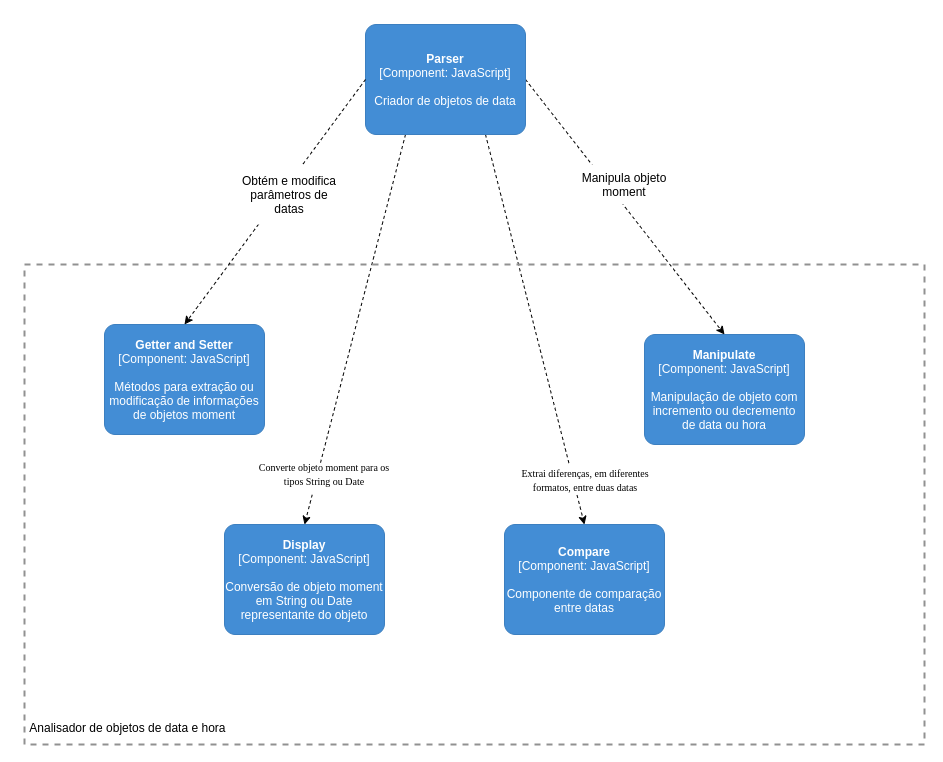

The diagram above was exported from draw.io. Its source (the exported page's mxGraphModel, read from the mxfile embedded in the PNG):
<mxGraphModel dx="2652" dy="918" grid="1" gridSize="10" guides="1" tooltips="1" connect="1" arrows="1" fold="1" page="1" pageScale="1" pageWidth="827" pageHeight="1169" math="0" shadow="0">
  <root>
    <mxCell id="0" />
    <mxCell id="1" parent="0" />
    <mxCell id="Ssh2a4auajTQ9RNe4SR4-15" value="" style="html=1;labelBackgroundColor=#ffffff;startArrow=none;startFill=0;startSize=6;endArrow=classic;endFill=1;endSize=6;jettySize=auto;orthogonalLoop=1;strokeWidth=1;dashed=1;fontSize=14;entryX=0.5;entryY=0;entryDx=0;entryDy=0;entryPerimeter=0;exitX=0.25;exitY=1;exitDx=0;exitDy=0;exitPerimeter=0;" edge="1" parent="1" source="Ssh2a4auajTQ9RNe4SR4-9" target="Ssh2a4auajTQ9RNe4SR4-4">
      <mxGeometry width="60" height="60" relative="1" as="geometry">
        <mxPoint x="1099.41" y="700" as="sourcePoint" />
        <mxPoint x="1099.41" y="840" as="targetPoint" />
      </mxGeometry>
    </mxCell>
    <mxCell id="Ssh2a4auajTQ9RNe4SR4-16" value="" style="html=1;labelBackgroundColor=#ffffff;startArrow=none;startFill=0;startSize=6;endArrow=classic;endFill=1;endSize=6;jettySize=auto;orthogonalLoop=1;strokeWidth=1;dashed=1;fontSize=14;entryX=0.5;entryY=0;entryDx=0;entryDy=0;entryPerimeter=0;exitX=0.75;exitY=1;exitDx=0;exitDy=0;exitPerimeter=0;" edge="1" parent="1" source="Ssh2a4auajTQ9RNe4SR4-9" target="Ssh2a4auajTQ9RNe4SR4-6">
      <mxGeometry width="60" height="60" relative="1" as="geometry">
        <mxPoint x="1210" y="500" as="sourcePoint" />
        <mxPoint x="1070" y="850" as="targetPoint" />
      </mxGeometry>
    </mxCell>
    <mxCell id="Ssh2a4auajTQ9RNe4SR4-17" value="" style="fontStyle=0;verticalAlign=top;align=center;spacingTop=-2;fillColor=none;rounded=0;whiteSpace=wrap;html=1;strokeColor=#919191;strokeWidth=2;dashed=1;container=1;collapsible=0;expand=0;recursiveResize=0;" vertex="1" parent="1">
      <mxGeometry x="820" y="500" width="900" height="480" as="geometry" />
    </mxCell>
    <mxCell id="Ssh2a4auajTQ9RNe4SR4-10" value="&amp;nbsp;Analisador de objetos de data e hora" style="text;whiteSpace=wrap;html=1;" vertex="1" parent="Ssh2a4auajTQ9RNe4SR4-17">
      <mxGeometry y="450" width="220" height="30" as="geometry" />
    </mxCell>
    <mxCell id="Ssh2a4auajTQ9RNe4SR4-21" value="&lt;span&gt;&lt;div&gt;&lt;font face=&quot;verdana&quot;&gt;&lt;span style=&quot;font-size: 10px&quot;&gt;Converte objeto moment para os tipos String ou Date&lt;/span&gt;&lt;/font&gt;&lt;/div&gt;&lt;div style=&quot;font-family: &amp;#34;verdana&amp;#34; ; font-size: 10px&quot;&gt;&lt;br&gt;&lt;/div&gt;&lt;/span&gt;" style="text;html=1;strokeColor=none;fillColor=#FFFFFF;align=center;verticalAlign=middle;whiteSpace=wrap;rounded=0;" vertex="1" parent="Ssh2a4auajTQ9RNe4SR4-17">
      <mxGeometry x="230" y="200" width="140" height="30" as="geometry" />
    </mxCell>
    <mxCell id="Ssh2a4auajTQ9RNe4SR4-23" value="&lt;span&gt;&lt;div&gt;&lt;font face=&quot;verdana&quot;&gt;&lt;span style=&quot;font-size: 10px&quot;&gt;Extrai diferenças, em diferentes formatos, entre duas datas&lt;/span&gt;&lt;/font&gt;&lt;br&gt;&lt;/div&gt;&lt;/span&gt;" style="text;html=1;strokeColor=none;fillColor=#FFFFFF;align=center;verticalAlign=middle;whiteSpace=wrap;rounded=0;" vertex="1" parent="Ssh2a4auajTQ9RNe4SR4-17">
      <mxGeometry x="491" y="200" width="140" height="30" as="geometry" />
    </mxCell>
    <object placeholders="1" c4Name="Compare" c4Type="Component" c4Technology="JavaScript" c4Description="Componente de comparação entre datas" label="&lt;b&gt;%c4Name%&lt;/b&gt;&lt;div&gt;[%c4Type%: %c4Technology%]&lt;/div&gt;&lt;br&gt;&lt;div&gt;%c4Description%&lt;/div&gt;" id="Ssh2a4auajTQ9RNe4SR4-6">
      <mxCell style="rounded=1;whiteSpace=wrap;html=1;labelBackgroundColor=none;fillColor=#438DD5;fontColor=#ffffff;align=center;arcSize=10;strokeColor=#3C7FC0;metaEdit=1;metaData={&quot;c4Type&quot;:{&quot;editable&quot;:false}};points=[[0.25,0,0],[0.5,0,0],[0.75,0,0],[1,0.25,0],[1,0.5,0],[1,0.75,0],[0.75,1,0],[0.5,1,0],[0.25,1,0],[0,0.75,0],[0,0.5,0],[0,0.25,0]];" vertex="1" parent="Ssh2a4auajTQ9RNe4SR4-17">
        <mxGeometry x="480" y="260" width="160" height="110.00000000000001" as="geometry" />
      </mxCell>
    </object>
    <object placeholders="1" c4Name="Manipulate" c4Type="Component" c4Technology="JavaScript" c4Description="Manipulação de objeto com incremento ou decremento de data ou hora" label="&lt;b&gt;%c4Name%&lt;/b&gt;&lt;div&gt;[%c4Type%: %c4Technology%]&lt;/div&gt;&lt;br&gt;&lt;div&gt;%c4Description%&lt;/div&gt;" id="Ssh2a4auajTQ9RNe4SR4-5">
      <mxCell style="rounded=1;whiteSpace=wrap;html=1;labelBackgroundColor=none;fillColor=#438DD5;fontColor=#ffffff;align=center;arcSize=10;strokeColor=#3C7FC0;metaEdit=1;metaData={&quot;c4Type&quot;:{&quot;editable&quot;:false}};points=[[0.25,0,0],[0.5,0,0],[0.75,0,0],[1,0.25,0],[1,0.5,0],[1,0.75,0],[0.75,1,0],[0.5,1,0],[0.25,1,0],[0,0.75,0],[0,0.5,0],[0,0.25,0]];" vertex="1" parent="Ssh2a4auajTQ9RNe4SR4-17">
        <mxGeometry x="620" y="70" width="160" height="110.00000000000001" as="geometry" />
      </mxCell>
    </object>
    <object placeholders="1" c4Name="Display" c4Type="Component" c4Technology="JavaScript" c4Description="Conversão de objeto moment em String ou Date representante do objeto" label="&lt;b&gt;%c4Name%&lt;/b&gt;&lt;div&gt;[%c4Type%: %c4Technology%]&lt;/div&gt;&lt;br&gt;&lt;div&gt;%c4Description%&lt;/div&gt;" id="Ssh2a4auajTQ9RNe4SR4-4">
      <mxCell style="rounded=1;whiteSpace=wrap;html=1;labelBackgroundColor=none;fillColor=#438DD5;fontColor=#ffffff;align=center;arcSize=10;strokeColor=#3C7FC0;metaEdit=1;metaData={&quot;c4Type&quot;:{&quot;editable&quot;:false}};points=[[0.25,0,0],[0.5,0,0],[0.75,0,0],[1,0.25,0],[1,0.5,0],[1,0.75,0],[0.75,1,0],[0.5,1,0],[0.25,1,0],[0,0.75,0],[0,0.5,0],[0,0.25,0]];" vertex="1" parent="Ssh2a4auajTQ9RNe4SR4-17">
        <mxGeometry x="200" y="260" width="160" height="110.00000000000001" as="geometry" />
      </mxCell>
    </object>
    <mxCell id="Ssh2a4auajTQ9RNe4SR4-14" value="" style="html=1;labelBackgroundColor=#ffffff;startArrow=none;startFill=0;startSize=6;endArrow=classic;endFill=1;endSize=6;jettySize=auto;orthogonalLoop=1;strokeWidth=1;dashed=1;fontSize=14;entryX=0.5;entryY=0;entryDx=0;entryDy=0;entryPerimeter=0;exitX=1;exitY=0.5;exitDx=0;exitDy=0;exitPerimeter=0;" edge="1" parent="1" source="Ssh2a4auajTQ9RNe4SR4-9" target="Ssh2a4auajTQ9RNe4SR4-5">
      <mxGeometry width="60" height="60" relative="1" as="geometry">
        <mxPoint x="1180" y="455" as="sourcePoint" />
        <mxPoint x="980" y="620" as="targetPoint" />
      </mxGeometry>
    </mxCell>
    <object placeholders="1" c4Name="Getter and Setter" c4Type="Component" c4Technology="JavaScript" c4Description="Métodos para extração ou modificação de informações de objetos moment" label="&lt;b&gt;%c4Name%&lt;/b&gt;&lt;div&gt;[%c4Type%: %c4Technology%]&lt;/div&gt;&lt;br&gt;&lt;div&gt;%c4Description%&lt;/div&gt;" id="Ssh2a4auajTQ9RNe4SR4-3">
      <mxCell style="rounded=1;whiteSpace=wrap;html=1;labelBackgroundColor=none;fillColor=#438DD5;fontColor=#ffffff;align=center;arcSize=10;strokeColor=#3C7FC0;metaEdit=1;metaData={&quot;c4Type&quot;:{&quot;editable&quot;:false}};points=[[0.25,0,0],[0.5,0,0],[0.75,0,0],[1,0.25,0],[1,0.5,0],[1,0.75,0],[0.75,1,0],[0.5,1,0],[0.25,1,0],[0,0.75,0],[0,0.5,0],[0,0.25,0]];" vertex="1" parent="1">
        <mxGeometry x="900" y="560" width="160" height="110.00000000000001" as="geometry" />
      </mxCell>
    </object>
    <object placeholders="1" c4Name="Parser" c4Type="Component" c4Technology="JavaScript" c4Description="Criador de objetos de data" label="&lt;b&gt;%c4Name%&lt;/b&gt;&lt;div&gt;[%c4Type%: %c4Technology%]&lt;/div&gt;&lt;br&gt;&lt;div&gt;%c4Description%&lt;/div&gt;" id="Ssh2a4auajTQ9RNe4SR4-9">
      <mxCell style="rounded=1;whiteSpace=wrap;html=1;labelBackgroundColor=none;fillColor=#438DD5;fontColor=#ffffff;align=center;arcSize=10;strokeColor=#3C7FC0;metaEdit=1;metaData={&quot;c4Type&quot;:{&quot;editable&quot;:false}};points=[[0.25,0,0],[0.5,0,0],[0.75,0,0],[1,0.25,0],[1,0.5,0],[1,0.75,0],[0.75,1,0],[0.5,1,0],[0.25,1,0],[0,0.75,0],[0,0.5,0],[0,0.25,0]];" vertex="1" parent="1">
        <mxGeometry x="1161" y="260" width="160" height="110.00000000000001" as="geometry" />
      </mxCell>
    </object>
    <mxCell id="Ssh2a4auajTQ9RNe4SR4-12" value="" style="html=1;labelBackgroundColor=#ffffff;startArrow=none;startFill=0;startSize=6;endArrow=classic;endFill=1;endSize=6;jettySize=auto;orthogonalLoop=1;strokeWidth=1;dashed=1;fontSize=14;entryX=0.5;entryY=0;entryDx=0;entryDy=0;entryPerimeter=0;exitX=0;exitY=0.5;exitDx=0;exitDy=0;exitPerimeter=0;" edge="1" parent="1" source="Ssh2a4auajTQ9RNe4SR4-9" target="Ssh2a4auajTQ9RNe4SR4-3">
      <mxGeometry width="60" height="60" relative="1" as="geometry">
        <mxPoint x="980" y="510" as="sourcePoint" />
        <mxPoint x="1040" y="450" as="targetPoint" />
      </mxGeometry>
    </mxCell>
    <mxCell id="Ssh2a4auajTQ9RNe4SR4-18" value="Obtém e modifica parâmetros de datas" style="text;html=1;strokeColor=none;fillColor=#FFFFFF;align=center;verticalAlign=middle;whiteSpace=wrap;rounded=0;" vertex="1" parent="1">
      <mxGeometry x="1030" y="400" width="110" height="60" as="geometry" />
    </mxCell>
    <mxCell id="Ssh2a4auajTQ9RNe4SR4-24" value="&lt;div&gt;Manipula objeto moment&lt;/div&gt;" style="text;html=1;strokeColor=none;fillColor=#FFFFFF;align=center;verticalAlign=middle;whiteSpace=wrap;rounded=0;" vertex="1" parent="1">
      <mxGeometry x="1370" y="400" width="100" height="40" as="geometry" />
    </mxCell>
  </root>
</mxGraphModel>